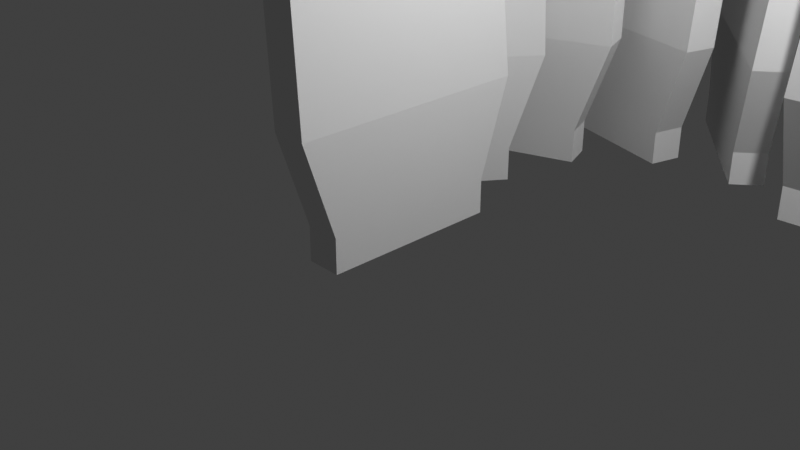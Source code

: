 # Source: kelp.blend  (saved by Blender 4.2.66; exported with 4.5.12 LTS)
import bpy
from mathutils import Matrix  # noqa: F401  (used for matrix-valued properties, if any)

bpy.ops.wm.read_factory_settings(use_empty=True)
scene = bpy.context.scene
scene.name = 'Scene'

# ---- collections
col_collection = bpy.data.collections.new('Collection'); scene.collection.children.link(col_collection)

# ---- world
world_world = bpy.data.worlds.new('World'); scene.world = world_world
world_world.use_nodes = True; world_world.node_tree.nodes.clear()
_N = world_world.node_tree.nodes; _L = world_world.node_tree.links
n0 = _N.new('ShaderNodeOutputWorld'); n0.name = 'World Output'; n0.location = (300, 300)
n1 = _N.new('ShaderNodeBackground'); n1.name = 'Background'; n1.location = (10, 300)
n1.inputs[0].default_value = (0.05088, 0.05088, 0.05088, 1.0)
_L.new(n1.outputs[0], n0.inputs[0])
n0.is_active_output = True
world_world.color = (0.05088, 0.05088, 0.05088)
world_world.sun_shadow_jitter_overblur = 0.0

# ---- cameras
cam_camera = bpy.data.cameras.new('Camera')
cam_camera.clip_end = 100.0
cam_camera.ortho_scale = 7.314

# ---- lights
light_light = bpy.data.lights.new('Light', 'POINT')
light_light.energy = 1000.0
light_light.shadow_soft_size = 0.1

# ---- meshes
me_cube_001 = bpy.data.meshes.new('Cube.001')
me_cube_001.from_pydata([(-0.1934, -1.0, -0.1934), (-0.1934, -1.0, 0.1934), (-0.1934, 1.0, -0.1934), (-0.1934, 1.0, 0.1934), (0.1934, -1.0, -0.1934), (0.1934, -1.0, 0.1934), (0.1934, 1.0, -0.1934), (0.1934, 1.0, 0.1934), (-0.1934, -1.352, 1.252), (-0.1934, 1.352, 1.252), (0.1934, -1.352, 1.252), (0.1934, 1.352, 1.252), (-0.445, -1.287, 3.974), (-0.445, 1.287, 3.974), (-0.06344, -1.287, 4.038), (-0.06344, 1.287, 4.038), (-2.058, -1.079, 7.927), (-2.058, 1.079, 7.927), (-1.769, -1.079, 8.184), (-1.769, 1.079, 8.184), (-5.654, -0.3379, 11.97), (-5.654, 0.3379, 11.97), (-5.365, -0.3379, 12.22), (-5.365, 0.3379, 12.22)], [], [(0, 1, 3, 2), (2, 3, 7, 6), (6, 7, 5, 4), (4, 5, 1, 0), (2, 6, 4, 0), (3, 1, 8, 9), (8, 10, 14, 12), (1, 5, 10, 8), (7, 3, 9, 11), (5, 7, 11, 10), (14, 15, 19, 18), (11, 9, 13, 15), (10, 11, 15, 14), (9, 8, 12, 13), (16, 18, 22, 20), (13, 12, 16, 17), (12, 14, 18, 16), (15, 13, 17, 19), (23, 21, 20, 22), (19, 17, 21, 23), (18, 19, 23, 22), (17, 16, 20, 21)])
_uv = me_cube_001.uv_layers.new(name='UVMap')
_uv.uv.foreach_set('vector', [0.2249, 0.9525, 0.2249, 0.9242, 0.3721, 0.9242, 0.3721, 0.9525, 0.398, 0.9883, 0.4097, 0.9624, 0.4356, 0.9741, 0.424, 1.0, 0.02593, 0.9845, 0.02593, 0.9569, 0.1731, 0.9569, 0.1731, 0.9845, 0.6677, 1.0, 0.6561, 0.9741, 0.682, 0.9624, 0.6937, 0.9883, 0.7221, 0.1472, 0.6937, 0.1472, 0.6937, 0.0, 0.7221, 0.0, 0.3721, 0.9242, 0.2249, 0.9242, 0.199, 0.8469, 0.398, 0.8469, 0.6491, 0.8909, 0.6232, 0.9027, 0.5564, 0.7082, 0.5838, 0.7009, 0.682, 0.9624, 0.6561, 0.9741, 0.6232, 0.9027, 0.6491, 0.8909, 0.4356, 0.9741, 0.4097, 0.9624, 0.4426, 0.8909, 0.4685, 0.9027, 0.1731, 0.9569, 0.02593, 0.9569, 0.0, 0.8812, 0.199, 0.8812, 0.1942, 0.6776, 0.004842, 0.6776, 0.02015, 0.3515, 0.1789, 0.3515, 0.4685, 0.9027, 0.4426, 0.8909, 0.5079, 0.7009, 0.5353, 0.7082, 0.199, 0.8812, 0.0, 0.8812, 0.004842, 0.6776, 0.1942, 0.6776, 0.398, 0.8469, 0.199, 0.8469, 0.2039, 0.6458, 0.3932, 0.6458, 0.573, 0.3873, 0.5459, 0.3788, 0.6665, -3.515e-08, 0.6937, 0.008488, 0.3932, 0.6458, 0.2039, 0.6458, 0.2192, 0.3429, 0.3779, 0.3429, 0.5838, 0.7009, 0.5564, 0.7082, 0.5459, 0.3788, 0.573, 0.3873, 0.5353, 0.7082, 0.5079, 0.7009, 0.5187, 0.3873, 0.5459, 0.3788, 0.3234, 0.0, 0.3234, 0.01625, 0.2737, 0.01625, 0.2737, 0.0, 0.5459, 0.3788, 0.5187, 0.3873, 0.398, 0.008488, 0.4252, 1.294e-08, 0.1789, 0.3515, 0.02015, 0.3515, 0.07464, 0.0, 0.1244, 0.0, 0.3779, 0.3429, 0.2192, 0.3429, 0.2737, 0.01625, 0.3234, 0.01625])
me_cube_001.update()

# ---- objects
ob_light = bpy.data.objects.new('Light', light_light)
ob_camera = bpy.data.objects.new('Camera', cam_camera)
ob_cube = bpy.data.objects.new('Cube', me_cube_001)
ob_empty = bpy.data.objects.new('Empty', None)

# ---- transforms, parenting, visibility, modifiers, constraints
ob_light.location = (4.076, 1.005, 5.904)
ob_light.rotation_euler = (0.6503, 0.05522, 1.866)
ob_light.lock_rotations_4d = False
ob_light.empty_display_type = 'ARROWS'
ob_light.color = (0.0, 0.0, 0.0, 0.0)
ob_light.lineart.crease_threshold = 0.0
ob_camera.location = (7.359, -6.926, 4.958)
ob_camera.rotation_euler = (1.109, 0.0, 0.8149)
ob_camera.lock_rotations_4d = False
ob_camera.empty_display_type = 'ARROWS'
ob_camera.color = (0.0, 0.0, 0.0, 0.0)
ob_camera.display_type = 'WIRE'
ob_camera.lineart.crease_threshold = 0.0
ob_cube.location = (0.0, 0.0, 0.0)
_m = ob_cube.modifiers.new('Array', 'ARRAY')
_m.count = 6
_m.use_relative_offset = False
_m.use_object_offset = True
_m.offset_object = ob_empty
ob_empty.location = (-0.9137, 1.151, 0.0)
ob_empty.rotation_euler = (0.0, -0.0, -0.6105)

# ---- collection membership
col_collection.objects.link(ob_light)
col_collection.objects.link(ob_camera)
col_collection.objects.link(ob_cube)
col_collection.objects.link(ob_empty)

# ---- scene / render settings (as saved in the file)
scene.camera = ob_camera
scene.frame_start = 1; scene.frame_end = 250; scene.frame_set(1)
scene.render.engine = 'BLENDER_EEVEE_NEXT'
scene.view_settings.view_transform = 'Standard'
bpy.context.view_layer.update()
